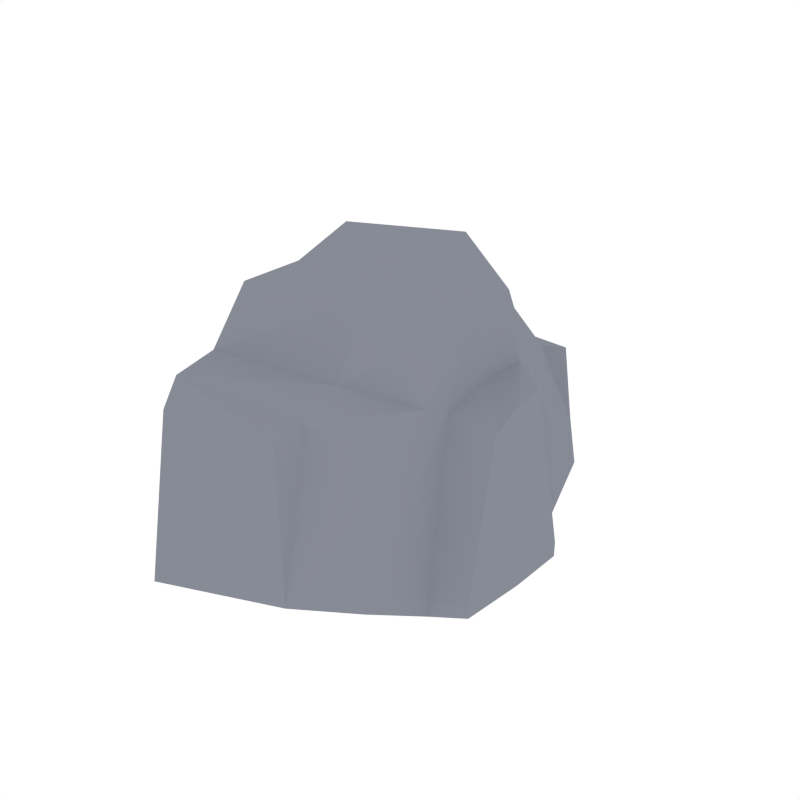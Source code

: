 # Source: Rock_4.blend  (saved by Blender 2.79.0; exported with 4.5.12 LTS)
import bpy
from mathutils import Matrix  # noqa: F401  (used for matrix-valued properties, if any)

bpy.ops.wm.read_factory_settings(use_empty=True)
scene = bpy.context.scene
scene.name = 'Scene'

# ---- collections
col_collection_1 = bpy.data.collections.new('Collection 1'); scene.collection.children.link(col_collection_1)

# ---- materials (node trees are filled in below, after node groups)
mat_rock = bpy.data.materials.new('Rock')
mat_rock.alpha_threshold = 0.0
mat_rock.diffuse_color = (0.2442, 0.2583, 0.3032, 1.0)
mat_rock.roughness = 0.5

# ---- material node trees

# ---- world
world_world = bpy.data.worlds.new('World'); scene.world = world_world
world_world.color = (1.0, 1.0, 1.0)
world_world.use_sun_shadow = False
world_world.sun_shadow_jitter_overblur = 0.0
world_world.cycles.sampling_method = 'NONE'
world_world.cycles.sample_map_resolution = 256

# ---- meshes
me_cube_022 = bpy.data.meshes.new('Cube.022')
me_cube_022.from_pydata([(-0.3028, 0.5729, -0.2057), (0.185, 0.4199, -0.1485), (-0.3082, 0.4667, 0.1629), (0.1503, 0.2555, 0.1272), (0.08352, 0.5549, -0.1027), (0.0625, 0.4179, 0.1549), (0.07999, 0.5098, 0.1231), (-0.238, 0.5411, 0.1065), (-0.2639, 0.6253, -0.1568), (-0.2963, 0.4752, -0.2705), (0.01039, 0.4204, -0.2098), (0.224, 0.2183, -0.2171), (0.1729, 0.08859, 0.4381), (-0.3972, 0.1805, 0.4536), (-0.01156, 0.1721, 0.5105), (-0.4286, 0.2875, -0.2317), (0.224, 0.2183, -0.2585), (0.005197, 0.2852, -0.2508), (-0.4286, 0.2875, -0.2731), (0.1637, 0.1908, 0.2462), (-0.3528, 0.3381, 0.2101), (0.02189, 0.3127, 0.3059), (-0.3028, -0.5729, -0.2057), (0.185, -0.4199, -0.1485), (-0.3227, -0.4615, 0.2787), (0.1526, -0.3047, 0.2042), (0.08352, -0.5549, -0.1027), (0.05083, -0.4433, 0.277), (0.06165, -0.5415, 0.277), (-0.2571, -0.5547, 0.2529), (-0.2639, -0.6253, -0.1568), (-0.2963, -0.4752, -0.2705), (0.01039, -0.4204, -0.2098), (0.2121, -0.2356, -0.2103), (0.1747, -0.07699, 0.4056), (-0.3933, -0.1821, 0.3989), (-0.00704, -0.1821, 0.4521), (-0.4286, -0.2875, -0.2317), (0.2121, -0.2356, -0.2517), (0.005197, -0.2852, -0.2508), (-0.4286, -0.2875, -0.2731), (0.1637, -0.1908, 0.2462), (-0.358, -0.3218, 0.2801), (0.02189, -0.3127, 0.3059), (0.1747, -7.638e-09, 0.4056), (-0.3933, 1.719e-08, 0.3989), (-0.00704, 3.077e-10, 0.4521), (-0.4286, 1.873e-08, -0.2317), (0.224, -9.793e-09, -0.2585), (0.005197, -2.272e-10, -0.2508), (-0.4286, 1.873e-08, -0.2731), (0.1749, -0.1291, 0.2165), (0.1869, -8.169e-09, 0.2522), (0.1874, 0.1254, 0.2524), (-0.4395, 0.2146, 0.235), (-0.4324, -0.2025, 0.2769), (-0.4336, 2.006e-08, 0.256), (0.3041, 0.1468, -0.2078), (0.3041, 0.1468, -0.2492), (0.2963, -1.543e-08, -0.2171), (0.2963, -1.543e-08, -0.2585), (0.2887, -0.1861, -0.2078), (0.2887, -0.1861, -0.2492), (0.2709, -0.08117, 0.1743), (0.2705, 0.007305, 0.2149), (0.2562, 0.1082, 0.2101)], [], [(10, 4, 1), (11, 1, 3, 19, 53), (21, 5, 2, 20), (2, 5, 6, 7), (3, 1, 4, 5), (13, 20, 54), (9, 0, 4, 10), (6, 4, 8, 7), (4, 0, 8), (0, 2, 7, 8), (5, 4, 6), (10, 1, 16, 17), (9, 20, 2, 0), (15, 9, 18), (1, 11, 16), (19, 3, 5, 21), (12, 19, 21, 14), (14, 21, 20, 13), (18, 9, 10, 17), (15, 18, 50, 47), (12, 14, 46, 44), (14, 13, 45, 46), (51, 33, 61, 63), (17, 16, 48, 49), (13, 54, 56, 45), (11, 53, 65, 57), (18, 17, 49, 50), (32, 23, 26), (33, 51, 41, 25, 23), (43, 42, 24, 27), (24, 29, 28, 27), (25, 27, 26, 23), (35, 55, 42), (31, 32, 26, 22), (28, 29, 30, 26), (26, 30, 22), (22, 30, 29, 24), (27, 28, 26), (32, 39, 38, 23), (31, 22, 24, 42), (37, 40, 31), (23, 38, 33), (41, 43, 27, 25), (34, 36, 43, 41), (36, 35, 42, 43), (40, 39, 32, 31), (37, 47, 50, 40), (34, 44, 46, 36), (36, 46, 45, 35), (48, 16, 58, 60), (39, 49, 48, 38), (35, 45, 56, 55), (52, 51, 63, 64), (40, 50, 49, 39), (41, 51, 34), (53, 19, 12), (52, 53, 12, 44), (51, 52, 44, 34), (55, 56, 47, 37), (56, 54, 15, 47), (42, 55, 37, 31), (54, 20, 9, 15), (58, 57, 59, 60), (57, 65, 64, 59), (62, 60, 59, 61), (61, 59, 64, 63), (16, 11, 57, 58), (53, 52, 64, 65), (33, 38, 62, 61), (38, 48, 60, 62)])
me_cube_022.materials.append(mat_rock)
me_cube_022.use_remesh_preserve_volume = False
me_cube_022.use_remesh_preserve_attributes = False
me_cube_022.use_mirror_vertex_groups = False
me_cube_022.update()

# ---- objects
ob_rock_4 = bpy.data.objects.new('Rock_4', me_cube_022)

# ---- transforms, parenting, visibility, modifiers, constraints
ob_rock_4.location = (0.0, 0.0, 0.0)
ob_rock_4.lineart.crease_threshold = 0.0

# ---- collection membership
col_collection_1.objects.link(ob_rock_4)

# ---- scene / render settings (as saved in the file)
scene.frame_start = 1; scene.frame_end = 250; scene.frame_set(0)
scene.render.engine = 'CYCLES'
scene.render.resolution_x = 1000
scene.render.resolution_y = 1000
scene.render.dither_intensity = 0.0
scene.cycles.samples = 200
scene.cycles.sampling_pattern = 'TABULATED_SOBOL'
scene.cycles.light_sampling_threshold = 0.0
scene.cycles.use_adaptive_sampling = False
scene.cycles.use_light_tree = False
scene.cycles.caustics_reflective = False
scene.cycles.caustics_refractive = False
scene.cycles.blur_glossy = 0.0
scene.cycles.max_bounces = 2
scene.cycles.pixel_filter_type = 'GAUSSIAN'
scene.cycles.sample_clamp_indirect = 0.0
scene.view_settings.view_transform = 'Standard'
bpy.context.view_layer.update()

# ---- added for rendering (the .blend has no active camera): camera
cam_auto = bpy.data.cameras.new('AutoCamera')
cam_auto.lens = 50.0
cam_auto.sensor_width = 36.0
cam_auto.clip_end = 1000.0
ob_auto_camera = bpy.data.objects.new('AutoCamera', cam_auto)
scene.collection.objects.link(ob_auto_camera)
ob_auto_camera.location = (1.46124, -1.83473, 1.34184)
ob_auto_camera.rotation_euler = (1.09748, -7.21219e-08, 0.694738)
scene.camera = ob_auto_camera
bpy.context.view_layer.update()
